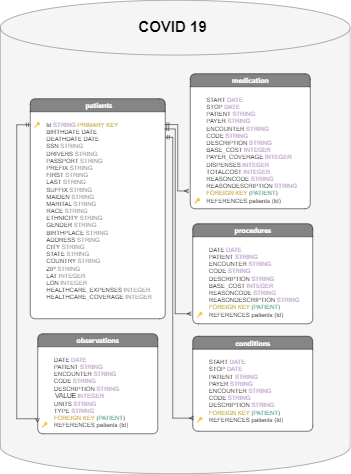

The diagram above was exported from draw.io. Its source (the exported page's mxGraphModel, read from the mxfile embedded in the PNG):
<mxGraphModel dx="1038" dy="641" grid="1" gridSize="10" guides="1" tooltips="1" connect="1" arrows="1" fold="1" page="1" pageScale="1" pageWidth="850" pageHeight="1100" background="none" math="0" shadow="0">
  <root>
    <mxCell id="0" />
    <mxCell id="1" parent="0" />
    <mxCell id="ushLREiogShHJSFb36nS-33" value="" style="shape=cylinder3;whiteSpace=wrap;html=1;boundedLbl=1;backgroundOutline=1;size=54.81822620738626;rounded=1;labelBackgroundColor=none;fontFamily=Helvetica;fontSize=12;fontColor=#333333;fillColor=#f5f5f5;strokeColor=#666666;" vertex="1" parent="1">
      <mxGeometry x="80" y="63" width="700" height="947" as="geometry" />
    </mxCell>
    <mxCell id="17acba5748e5396b-20" value="&lt;h2&gt;&lt;span style=&quot;font-family: -apple-system, BlinkMacSystemFont, &amp;quot;Segoe UI&amp;quot;, &amp;quot;Noto Sans&amp;quot;, Helvetica, Arial, sans-serif, &amp;quot;Apple Color Emoji&amp;quot;, &amp;quot;Segoe UI Emoji&amp;quot;; font-size: 14px; text-align: start;&quot;&gt;&lt;font style=&quot;&quot; color=&quot;#ffffff&quot;&gt;&amp;nbsp;patients&lt;/font&gt;&lt;/span&gt;&lt;/h2&gt;" style="swimlane;html=1;fontStyle=0;childLayout=stackLayout;horizontal=1;startSize=26;fillColor=#858585;horizontalStack=0;resizeParent=1;resizeLast=0;collapsible=1;marginBottom=0;swimlaneFillColor=#ffffff;rounded=1;shadow=0;comic=0;labelBackgroundColor=none;strokeWidth=1;fontFamily=Verdana;fontSize=10;align=center;" parent="1" vertex="1">
      <mxGeometry x="140" y="260" width="270" height="440" as="geometry">
        <mxRectangle x="350" y="42" width="90" height="30" as="alternateBounds" />
      </mxGeometry>
    </mxCell>
    <mxCell id="ushLREiogShHJSFb36nS-24" value="&lt;p style=&quot;&quot;&gt;&lt;span style=&quot;&quot;&gt;🔑 &lt;span style=&quot;white-space: pre;&quot;&gt;&#09;&lt;/span&gt;Id &lt;font color=&quot;#c3abd0&quot;&gt;&lt;font style=&quot;font-size: 12px;&quot;&gt;STRING&lt;/font&gt; &lt;/font&gt;&lt;font style=&quot;font-size: 12px;&quot; color=&quot;#ccae52&quot;&gt;PRIMARY KEY&lt;/font&gt;&lt;br&gt;&lt;/span&gt;&lt;span style=&quot;&quot;&gt;&lt;span style=&quot;white-space: pre;&quot;&gt;&#09;&lt;/span&gt;BIRTHDATE DATE&lt;br&gt;&lt;/span&gt;&lt;span style=&quot;&quot;&gt;&lt;span style=&quot;white-space: pre;&quot;&gt;&#09;&lt;/span&gt;DEATHDATE DATE&lt;br&gt;&lt;/span&gt;&lt;span style=&quot;&quot;&gt;&lt;span style=&quot;white-space: pre;&quot;&gt;&#09;&lt;/span&gt;SSN &lt;font style=&quot;font-size: 12px;&quot; color=&quot;#9a929e&quot;&gt;STRING&lt;/font&gt;&lt;br&gt;&lt;/span&gt;&lt;span style=&quot;&quot;&gt;&lt;span style=&quot;white-space: pre;&quot;&gt;&#09;&lt;/span&gt;DRIVERS &lt;font style=&quot;font-size: 12px;&quot; color=&quot;#9a929e&quot;&gt;STRING&lt;/font&gt;&lt;br&gt;&lt;/span&gt;&lt;span style=&quot;&quot;&gt;&lt;span style=&quot;white-space: pre;&quot;&gt;&#09;&lt;/span&gt;PASSPORT &lt;font style=&quot;font-size: 12px;&quot; color=&quot;#9a929e&quot;&gt;STRING&lt;/font&gt;&lt;br&gt;&lt;/span&gt;&lt;span style=&quot;&quot;&gt;&lt;span style=&quot;white-space: pre;&quot;&gt;&#09;&lt;/span&gt;PREFIX &lt;font style=&quot;font-size: 12px;&quot; color=&quot;#9a929e&quot;&gt;STRING&lt;/font&gt;&lt;br&gt;&lt;/span&gt;&lt;span style=&quot;&quot;&gt;&lt;span style=&quot;white-space: pre;&quot;&gt;&#09;&lt;/span&gt;FIRST &lt;font style=&quot;font-size: 12px;&quot; color=&quot;#9a929e&quot;&gt;STRING&lt;/font&gt;&lt;br&gt;&lt;/span&gt;&lt;span style=&quot;&quot;&gt;&lt;span style=&quot;white-space: pre;&quot;&gt;&#09;&lt;/span&gt;LAST &lt;font style=&quot;font-size: 12px;&quot; color=&quot;#9a929e&quot;&gt;STRING&lt;/font&gt;&lt;br&gt;&lt;/span&gt;&lt;span style=&quot;&quot;&gt;&lt;span style=&quot;white-space: pre;&quot;&gt;&#09;&lt;/span&gt;SUFFIX &lt;font style=&quot;font-size: 12px;&quot; color=&quot;#9a929e&quot;&gt;STRING&lt;/font&gt;&lt;br&gt;&lt;/span&gt;&lt;span style=&quot;&quot;&gt;&lt;span style=&quot;white-space: pre;&quot;&gt;&#09;&lt;/span&gt;MAIDEN &lt;font style=&quot;font-size: 12px;&quot; color=&quot;#9a929e&quot;&gt;STRING&lt;/font&gt;&lt;br&gt;&lt;/span&gt;&lt;span style=&quot;&quot;&gt;&lt;span style=&quot;white-space: pre;&quot;&gt;&#09;&lt;/span&gt;MARITAL &lt;font style=&quot;font-size: 12px;&quot; color=&quot;#9a929e&quot;&gt;STRING&lt;/font&gt;&lt;br&gt;&lt;/span&gt;&lt;span style=&quot;&quot;&gt;&lt;span style=&quot;white-space: pre;&quot;&gt;&#09;&lt;/span&gt;RACE &lt;font style=&quot;font-size: 12px;&quot; color=&quot;#9a929e&quot;&gt;STRING&lt;/font&gt;&lt;br&gt;&lt;/span&gt;&lt;span style=&quot;&quot;&gt;&lt;span style=&quot;white-space: pre;&quot;&gt;&#09;&lt;/span&gt;ETHNICITY &lt;font style=&quot;font-size: 12px;&quot; color=&quot;#9a929e&quot;&gt;STRING&lt;/font&gt;&lt;br&gt;&lt;/span&gt;&lt;span style=&quot;&quot;&gt;&lt;span style=&quot;white-space: pre;&quot;&gt;&#09;&lt;/span&gt;GENDER &lt;font style=&quot;font-size: 12px;&quot; color=&quot;#9a929e&quot;&gt;STRING&lt;/font&gt;&lt;br&gt;&lt;/span&gt;&lt;span style=&quot;&quot;&gt;&lt;span style=&quot;white-space: pre;&quot;&gt;&#09;&lt;/span&gt;BIRTHPLACE &lt;font style=&quot;font-size: 12px;&quot; color=&quot;#9a929e&quot;&gt;STRING&lt;/font&gt;&lt;br&gt;&lt;/span&gt;&lt;span style=&quot;&quot;&gt;&lt;span style=&quot;white-space: pre;&quot;&gt;&#09;&lt;/span&gt;ADDRESS &lt;font style=&quot;font-size: 12px;&quot; color=&quot;#9a929e&quot;&gt;STRING&lt;/font&gt;&lt;br&gt;&lt;/span&gt;&lt;span style=&quot;&quot;&gt;&lt;span style=&quot;white-space: pre;&quot;&gt;&#09;&lt;/span&gt;CITY &lt;font style=&quot;font-size: 12px;&quot; color=&quot;#9a929e&quot;&gt;STRING&lt;/font&gt;&lt;br&gt;&lt;/span&gt;&lt;span style=&quot;&quot;&gt;&lt;span style=&quot;white-space: pre;&quot;&gt;&#09;&lt;/span&gt;STATE &lt;font style=&quot;font-size: 12px;&quot; color=&quot;#9a929e&quot;&gt;STRING&lt;/font&gt;&lt;br&gt;&lt;/span&gt;&lt;span style=&quot;&quot;&gt;&lt;span style=&quot;white-space: pre;&quot;&gt;&#09;&lt;/span&gt;COUNTRY &lt;font style=&quot;font-size: 12px;&quot; color=&quot;#9a929e&quot;&gt;STRING&lt;/font&gt;&lt;br&gt;&lt;/span&gt;&lt;span style=&quot;&quot;&gt;&lt;span style=&quot;white-space: pre;&quot;&gt;&#09;&lt;/span&gt;ZIP &lt;font style=&quot;font-size: 12px;&quot; color=&quot;#9a929e&quot;&gt;STRING&lt;/font&gt;&lt;br&gt;&lt;/span&gt;&lt;span style=&quot;&quot;&gt;&lt;span style=&quot;white-space: pre;&quot;&gt;&#09;&lt;/span&gt;LAT &lt;font style=&quot;font-size: 12px;&quot; color=&quot;#9a929e&quot;&gt;INTEGER&lt;/font&gt;&lt;br&gt;&lt;/span&gt;&lt;span style=&quot;&quot;&gt;&lt;span style=&quot;white-space: pre;&quot;&gt;&#09;&lt;/span&gt;LON &lt;font style=&quot;font-size: 12px;&quot; color=&quot;#9a929e&quot;&gt;INTEGER&lt;/font&gt;&lt;br&gt;&lt;/span&gt;&lt;span style=&quot;&quot;&gt;&lt;span style=&quot;white-space: pre;&quot;&gt;&#09;&lt;/span&gt;HEALTHCARE_EXPENSES &lt;font style=&quot;font-size: 12px;&quot; color=&quot;#9a929e&quot;&gt;INTEGER&lt;/font&gt;&lt;br&gt;&lt;/span&gt;&lt;span style=&quot;&quot;&gt;&lt;span style=&quot;white-space: pre;&quot;&gt;&#09;&lt;/span&gt;HEALTHCARE_COVERAGE &lt;font style=&quot;font-size: 12px;&quot; color=&quot;#9a929e&quot;&gt;INTEGER&lt;/font&gt;&lt;/span&gt;&lt;/p&gt;" style="text;html=1;align=left;verticalAlign=top;spacingLeft=4;spacingRight=4;whiteSpace=wrap;overflow=hidden;rotatable=0;points=[[0,0.5],[1,0.5]];portConstraint=eastwest;rounded=1;" vertex="1" parent="17acba5748e5396b-20">
      <mxGeometry y="26" width="270" height="400" as="geometry" />
    </mxCell>
    <mxCell id="ushLREiogShHJSFb36nS-20" value="&lt;h1&gt;&lt;b&gt;&lt;font style=&quot;font-size: 30px;&quot;&gt;COVID 19&lt;/font&gt;&lt;/b&gt;&lt;/h1&gt;" style="text;html=1;strokeColor=none;fillColor=none;align=center;verticalAlign=middle;whiteSpace=wrap;rounded=0;" vertex="1" parent="1">
      <mxGeometry x="327" y="100" width="196.25" height="30" as="geometry" />
    </mxCell>
    <mxCell id="ushLREiogShHJSFb36nS-23" value="&lt;h2&gt;&lt;span style=&quot;font-family: -apple-system, BlinkMacSystemFont, &amp;quot;Segoe UI&amp;quot;, &amp;quot;Noto Sans&amp;quot;, Helvetica, Arial, sans-serif, &amp;quot;Apple Color Emoji&amp;quot;, &amp;quot;Segoe UI Emoji&amp;quot;; font-size: 14px; text-align: start;&quot;&gt;&lt;font style=&quot;&quot; color=&quot;#ffffff&quot;&gt;medication&lt;/font&gt;&lt;/span&gt;&lt;/h2&gt;" style="swimlane;html=1;fontStyle=0;childLayout=stackLayout;horizontal=1;startSize=26;fillColor=#858585;horizontalStack=0;resizeParent=1;resizeLast=0;collapsible=1;marginBottom=0;swimlaneFillColor=#ffffff;rounded=1;shadow=0;comic=0;labelBackgroundColor=none;strokeWidth=1;fontFamily=Verdana;fontSize=10;align=center;" vertex="1" parent="1">
      <mxGeometry x="460" y="210" width="240" height="270" as="geometry">
        <mxRectangle x="350" y="42" width="90" height="30" as="alternateBounds" />
      </mxGeometry>
    </mxCell>
    <mxCell id="ushLREiogShHJSFb36nS-26" value="&lt;p&gt;&lt;span style=&quot;white-space: pre;&quot;&gt;&#09;&lt;/span&gt;START &lt;font color=&quot;#c3abd0&quot;&gt;DATE&lt;/font&gt;&lt;br&gt;&lt;span style=&quot;background-color: initial;&quot;&gt;&lt;span style=&quot;white-space: pre;&quot;&gt;&#09;&lt;/span&gt;STOP &lt;/span&gt;&lt;span style=&quot;background-color: initial;&quot;&gt;&lt;font color=&quot;#c3abd0&quot;&gt;DATE&lt;/font&gt;&lt;/span&gt;&lt;span style=&quot;background-color: initial;&quot;&gt;&lt;br&gt;&lt;/span&gt;&lt;span style=&quot;background-color: initial;&quot;&gt;&lt;span style=&quot;white-space: pre;&quot;&gt;&#09;&lt;/span&gt;PATIENT &lt;font color=&quot;#c3abd0&quot;&gt;STRING&lt;/font&gt;&lt;br&gt;&lt;/span&gt;&lt;span style=&quot;background-color: initial;&quot;&gt;&lt;span style=&quot;white-space: pre;&quot;&gt;&#09;&lt;/span&gt;PAYER &lt;font color=&quot;#c3abd0&quot;&gt;STRING&lt;/font&gt;&lt;br&gt;&lt;/span&gt;&lt;span style=&quot;background-color: initial;&quot;&gt;&lt;span style=&quot;white-space: pre;&quot;&gt;&#09;&lt;/span&gt;ENCOUNTER &lt;font color=&quot;#c3abd0&quot;&gt;STRING&lt;/font&gt;&lt;br&gt;&lt;/span&gt;&lt;span style=&quot;background-color: initial;&quot;&gt;&lt;span style=&quot;white-space: pre;&quot;&gt;&#09;&lt;/span&gt;CODE &lt;font color=&quot;#c3abd0&quot;&gt;STRING&lt;/font&gt;&lt;br&gt;&lt;/span&gt;&lt;span style=&quot;background-color: initial;&quot;&gt;&lt;span style=&quot;white-space: pre;&quot;&gt;&#09;&lt;/span&gt;DESCRIPTION &lt;font color=&quot;#c3abd0&quot;&gt;STRING&lt;/font&gt;&lt;br&gt;&lt;/span&gt;&lt;span style=&quot;background-color: initial;&quot;&gt;&lt;span style=&quot;white-space: pre;&quot;&gt;&#09;&lt;/span&gt;BASE_COST &lt;font color=&quot;#c3abd0&quot;&gt;INTEGER&lt;/font&gt;&lt;br&gt;&lt;/span&gt;&lt;span style=&quot;background-color: initial;&quot;&gt;&lt;span style=&quot;white-space: pre;&quot;&gt;&#09;&lt;/span&gt;PAYER_COVERAGE &lt;font color=&quot;#c3abd0&quot;&gt;INTEGER&lt;/font&gt;&lt;br&gt;&lt;/span&gt;&lt;span style=&quot;background-color: initial;&quot;&gt;&lt;span style=&quot;white-space: pre;&quot;&gt;&#09;&lt;/span&gt;DISPENSES &lt;font color=&quot;#c3abd0&quot;&gt;INTEGER&lt;/font&gt;&lt;br&gt;&lt;/span&gt;&lt;span style=&quot;background-color: initial;&quot;&gt;&lt;span style=&quot;white-space: pre;&quot;&gt;&#09;&lt;/span&gt;TOTALCOST &lt;font color=&quot;#c3abd0&quot;&gt;INTEGER&lt;/font&gt;&lt;br&gt;&lt;/span&gt;&lt;span style=&quot;background-color: initial;&quot;&gt;&lt;span style=&quot;white-space: pre;&quot;&gt;&#09;&lt;/span&gt;REASONCODE &lt;font color=&quot;#c3abd0&quot;&gt;STRING&lt;/font&gt;&lt;br&gt;&lt;/span&gt;&lt;span style=&quot;background-color: initial;&quot;&gt;&lt;span style=&quot;white-space: pre;&quot;&gt;&#09;&lt;/span&gt;REASONDESCRIPTION &lt;font color=&quot;#c3abd0&quot;&gt;STRING&lt;/font&gt;&lt;br&gt;&lt;/span&gt;&lt;span style=&quot;background-color: initial;&quot;&gt;&lt;font color=&quot;#ccae52&quot;&gt;&lt;span style=&quot;white-space: pre;&quot;&gt;&#09;&lt;/span&gt;FOREIGN KEY&lt;/font&gt; (&lt;font color=&quot;#67ab9f&quot;&gt;PATIENT&lt;/font&gt;)&lt;br&gt;&lt;/span&gt;🔑&lt;span style=&quot;white-space: pre;&quot;&gt;&#09;&lt;/span&gt;&lt;span style=&quot;background-color: initial;&quot;&gt;REFERENCES patients (Id)&lt;/span&gt;&lt;span style=&quot;font-size: 13px; background-color: initial;&quot;&gt;&lt;br&gt;&lt;/span&gt;&lt;/p&gt;&lt;p&gt;&lt;/p&gt;" style="text;html=1;align=left;verticalAlign=top;spacingLeft=4;spacingRight=4;whiteSpace=wrap;overflow=hidden;rotatable=0;points=[[0,0.5],[1,0.5]];portConstraint=eastwest;rounded=1;" vertex="1" parent="ushLREiogShHJSFb36nS-23">
      <mxGeometry y="26" width="240" height="244" as="geometry" />
    </mxCell>
    <mxCell id="ushLREiogShHJSFb36nS-27" value="&lt;h2&gt;&lt;span style=&quot;font-family: -apple-system, BlinkMacSystemFont, &amp;quot;Segoe UI&amp;quot;, &amp;quot;Noto Sans&amp;quot;, Helvetica, Arial, sans-serif, &amp;quot;Apple Color Emoji&amp;quot;, &amp;quot;Segoe UI Emoji&amp;quot;; font-size: 14px; text-align: start;&quot;&gt;&lt;font style=&quot;&quot; color=&quot;#ffffff&quot;&gt;procedures&lt;/font&gt;&lt;/span&gt;&lt;/h2&gt;" style="swimlane;html=1;fontStyle=0;childLayout=stackLayout;horizontal=1;startSize=26;fillColor=#858585;horizontalStack=0;resizeParent=1;resizeLast=0;collapsible=1;marginBottom=0;swimlaneFillColor=#ffffff;rounded=1;shadow=0;comic=0;labelBackgroundColor=none;strokeWidth=1;fontFamily=Verdana;fontSize=10;align=center;" vertex="1" parent="1">
      <mxGeometry x="465" y="510" width="240" height="200" as="geometry">
        <mxRectangle x="350" y="42" width="90" height="30" as="alternateBounds" />
      </mxGeometry>
    </mxCell>
    <mxCell id="ushLREiogShHJSFb36nS-28" value="&lt;p&gt;&lt;span style=&quot;white-space: pre;&quot;&gt;&#09;&lt;/span&gt;DATE &lt;font style=&quot;&quot; color=&quot;#c3abd0&quot;&gt;DATE&lt;/font&gt;&lt;br&gt;&lt;span style=&quot;white-space: pre;&quot;&gt;&#09;&lt;/span&gt;PATIENT &lt;font color=&quot;#c3abd0&quot;&gt;STRING&lt;/font&gt;&lt;br&gt;&lt;span style=&quot;white-space: pre;&quot;&gt;&#09;&lt;/span&gt;ENCOUNTER &lt;font color=&quot;#c3abd0&quot;&gt;STRING&lt;/font&gt;&lt;br&gt;&lt;span style=&quot;white-space: pre;&quot;&gt;&#09;&lt;/span&gt;CODE &lt;font color=&quot;#c3abd0&quot;&gt;STRING&lt;/font&gt;&lt;br&gt;&lt;span style=&quot;white-space: pre;&quot;&gt;&#09;&lt;/span&gt;DESCRIPTION &lt;font color=&quot;#c3abd0&quot;&gt;STRING&lt;/font&gt;&lt;br&gt;&lt;span style=&quot;white-space: pre;&quot;&gt;&#09;&lt;/span&gt;BASE_COST &lt;font color=&quot;#c3abd0&quot;&gt;INTEGER&lt;/font&gt;&lt;br&gt;&lt;span style=&quot;white-space: pre;&quot;&gt;&#09;&lt;/span&gt;REASONCODE &lt;font color=&quot;#c3abd0&quot;&gt;STRING&lt;/font&gt;&lt;br&gt;&lt;span style=&quot;white-space: pre;&quot;&gt;&#09;&lt;/span&gt;REASONDESCRIPTION &lt;font color=&quot;#c3abd0&quot;&gt;STRING&lt;/font&gt;&lt;br&gt;&lt;font color=&quot;#ccae52&quot;&gt;&lt;span style=&quot;white-space: pre;&quot;&gt;&#09;&lt;/span&gt;FOREIGN KEY&lt;/font&gt; (&lt;font color=&quot;#67ab9f&quot;&gt;PATIENT&lt;/font&gt;)&lt;br&gt;🔑&lt;span style=&quot;white-space: pre;&quot;&gt;&#09;&lt;/span&gt;REFERENCES patients (Id)&lt;/p&gt;&lt;p&gt;&lt;/p&gt;&lt;p&gt;&lt;/p&gt;" style="text;html=1;align=left;verticalAlign=top;spacingLeft=4;spacingRight=4;whiteSpace=wrap;overflow=hidden;rotatable=0;points=[[0,0.5],[1,0.5]];portConstraint=eastwest;rounded=1;" vertex="1" parent="ushLREiogShHJSFb36nS-27">
      <mxGeometry y="26" width="240" height="174" as="geometry" />
    </mxCell>
    <mxCell id="ushLREiogShHJSFb36nS-29" value="&lt;h2&gt;&lt;span style=&quot;font-family: -apple-system, BlinkMacSystemFont, &amp;quot;Segoe UI&amp;quot;, &amp;quot;Noto Sans&amp;quot;, Helvetica, Arial, sans-serif, &amp;quot;Apple Color Emoji&amp;quot;, &amp;quot;Segoe UI Emoji&amp;quot;; font-size: 14px; text-align: start;&quot;&gt;&lt;font style=&quot;&quot; color=&quot;#ffffff&quot;&gt;observations&lt;/font&gt;&lt;/span&gt;&lt;/h2&gt;" style="swimlane;html=1;fontStyle=0;childLayout=stackLayout;horizontal=1;startSize=26;fillColor=#858585;horizontalStack=0;resizeParent=1;resizeLast=0;collapsible=1;marginBottom=0;swimlaneFillColor=#ffffff;rounded=1;shadow=0;comic=0;labelBackgroundColor=none;strokeWidth=1;fontFamily=Verdana;fontSize=10;align=center;" vertex="1" parent="1">
      <mxGeometry x="155" y="730" width="240" height="200" as="geometry">
        <mxRectangle x="350" y="42" width="90" height="30" as="alternateBounds" />
      </mxGeometry>
    </mxCell>
    <mxCell id="ushLREiogShHJSFb36nS-30" value="&lt;p&gt;&#09;&lt;span style=&quot;white-space: pre;&quot;&gt;&#09;&lt;/span&gt;DATE &lt;font style=&quot;&quot; color=&quot;#c3abd0&quot;&gt;DATE&lt;/font&gt;&lt;br&gt;&#09;&lt;span style=&quot;white-space: pre;&quot;&gt;&#09;&lt;/span&gt;PATIENT &lt;font color=&quot;#c3abd0&quot;&gt;STRING&lt;/font&gt;&lt;br&gt;&#09;&lt;span style=&quot;white-space: pre;&quot;&gt;&#09;&lt;/span&gt;ENCOUNTER &lt;font color=&quot;#c3abd0&quot;&gt;STRING&lt;/font&gt;&lt;br&gt;&#09;&lt;span style=&quot;white-space: pre;&quot;&gt;&#09;&lt;/span&gt;CODE &lt;font color=&quot;#c3abd0&quot;&gt;STRING&lt;/font&gt;&lt;br&gt;&#09;&lt;span style=&quot;white-space: pre;&quot;&gt;&#09;&lt;/span&gt;DESCRIPTION &lt;font color=&quot;#c3abd0&quot;&gt;STRING&lt;br&gt;&lt;/font&gt;&lt;span style=&quot;background-color: initial; font-size: 13px;&quot;&gt;&lt;span style=&quot;white-space: pre;&quot;&gt;&#09;&lt;/span&gt;VALUE&lt;/span&gt;&lt;span style=&quot;background-color: initial;&quot;&gt;&amp;nbsp;&lt;/span&gt;&lt;font style=&quot;background-color: initial;&quot; color=&quot;#c3abd0&quot;&gt;INTEGER&lt;br&gt;&lt;/font&gt;&lt;span style=&quot;background-color: initial;&quot;&gt;&lt;span style=&quot;white-space: pre;&quot;&gt;&#09;&lt;/span&gt;UNITS &lt;font color=&quot;#c3abd0&quot;&gt;STRING&lt;/font&gt;&lt;br&gt;&lt;/span&gt;&lt;span style=&quot;background-color: initial;&quot;&gt;&lt;span style=&quot;white-space: pre;&quot;&gt;&#09;&lt;/span&gt;TYPE &lt;font color=&quot;#c3abd0&quot;&gt;STRING&lt;/font&gt;&lt;br&gt;&lt;/span&gt;&lt;font style=&quot;background-color: initial;&quot; color=&quot;#ccae52&quot;&gt;&lt;span style=&quot;white-space: pre;&quot;&gt;&#09;&lt;/span&gt;FOREIGN KEY&lt;/font&gt;&lt;span style=&quot;background-color: initial;&quot;&gt; (&lt;/span&gt;&lt;font style=&quot;background-color: initial;&quot; color=&quot;#67ab9f&quot;&gt;PATIENT&lt;/font&gt;&lt;span style=&quot;background-color: initial;&quot;&gt;)&lt;br&gt;&lt;/span&gt;&lt;span style=&quot;background-color: initial;&quot;&gt;🔑&lt;/span&gt;&lt;span style=&quot;background-color: initial;&quot;&gt;&#09;&lt;span style=&quot;white-space: pre;&quot;&gt;&#09;&lt;/span&gt;&lt;/span&gt;&lt;span style=&quot;background-color: initial;&quot;&gt;REFERENCES patients (Id)&lt;/span&gt;&lt;/p&gt;&lt;p&gt;&lt;/p&gt;&lt;p&gt;&lt;/p&gt;" style="text;html=1;align=left;verticalAlign=top;spacingLeft=4;spacingRight=4;whiteSpace=wrap;overflow=hidden;rotatable=0;points=[[0,0.5],[1,0.5]];portConstraint=eastwest;rounded=1;" vertex="1" parent="ushLREiogShHJSFb36nS-29">
      <mxGeometry y="26" width="240" height="174" as="geometry" />
    </mxCell>
    <mxCell id="ushLREiogShHJSFb36nS-31" value="&lt;h2&gt;&lt;span style=&quot;font-family: -apple-system, BlinkMacSystemFont, &amp;quot;Segoe UI&amp;quot;, &amp;quot;Noto Sans&amp;quot;, Helvetica, Arial, sans-serif, &amp;quot;Apple Color Emoji&amp;quot;, &amp;quot;Segoe UI Emoji&amp;quot;; font-size: 14px; text-align: start;&quot;&gt;&lt;font style=&quot;&quot; color=&quot;#ffffff&quot;&gt;conditions&lt;/font&gt;&lt;/span&gt;&lt;/h2&gt;" style="swimlane;html=1;fontStyle=0;childLayout=stackLayout;horizontal=1;startSize=26;fillColor=#858585;horizontalStack=0;resizeParent=1;resizeLast=0;collapsible=1;marginBottom=0;swimlaneFillColor=#ffffff;rounded=1;shadow=0;comic=0;labelBackgroundColor=none;strokeWidth=1;fontFamily=Verdana;fontSize=10;align=center;" vertex="1" parent="1">
      <mxGeometry x="465" y="735" width="240" height="190" as="geometry">
        <mxRectangle x="350" y="42" width="90" height="30" as="alternateBounds" />
      </mxGeometry>
    </mxCell>
    <mxCell id="ushLREiogShHJSFb36nS-32" value="&lt;p&gt;&lt;span style=&quot;white-space: pre;&quot;&gt;&#09;&lt;/span&gt;START &lt;font color=&quot;#c3abd0&quot;&gt;DATE&lt;/font&gt;&lt;br&gt;&lt;span style=&quot;background-color: initial;&quot;&gt;&lt;span style=&quot;white-space: pre;&quot;&gt;&#09;&lt;/span&gt;STOP &lt;/span&gt;&lt;span style=&quot;background-color: initial;&quot;&gt;&lt;font color=&quot;#c3abd0&quot;&gt;DATE&lt;/font&gt;&lt;/span&gt;&lt;span style=&quot;background-color: initial;&quot;&gt;&lt;br&gt;&lt;/span&gt;&lt;span style=&quot;background-color: initial;&quot;&gt;&lt;span style=&quot;white-space: pre;&quot;&gt;&#09;&lt;/span&gt;PATIENT &lt;font color=&quot;#c3abd0&quot;&gt;STRING&lt;/font&gt;&lt;br&gt;&lt;/span&gt;&lt;span style=&quot;background-color: initial;&quot;&gt;&lt;span style=&quot;white-space: pre;&quot;&gt;&#09;&lt;/span&gt;PAYER &lt;font color=&quot;#c3abd0&quot;&gt;STRING&lt;/font&gt;&lt;br&gt;&lt;/span&gt;&lt;span style=&quot;background-color: initial;&quot;&gt;&lt;span style=&quot;white-space: pre;&quot;&gt;&#09;&lt;/span&gt;ENCOUNTER &lt;font color=&quot;#c3abd0&quot;&gt;STRING&lt;/font&gt;&lt;br&gt;&lt;/span&gt;&lt;span style=&quot;background-color: initial;&quot;&gt;&lt;span style=&quot;white-space: pre;&quot;&gt;&#09;&lt;/span&gt;CODE &lt;font color=&quot;#c3abd0&quot;&gt;STRING&lt;/font&gt;&lt;br&gt;&lt;/span&gt;&lt;span style=&quot;background-color: initial;&quot;&gt;&lt;span style=&quot;white-space: pre;&quot;&gt;&#09;&lt;/span&gt;DESCRIPTION &lt;font color=&quot;#c3abd0&quot;&gt;STRING&lt;br&gt;&lt;/font&gt;&lt;/span&gt;&lt;font style=&quot;background-color: initial;&quot; color=&quot;#ccae52&quot;&gt;&lt;span style=&quot;white-space: pre;&quot;&gt;&#09;&lt;/span&gt;FOREIGN KEY&lt;/font&gt;&lt;span style=&quot;background-color: initial;&quot;&gt; (&lt;/span&gt;&lt;font style=&quot;background-color: initial;&quot; color=&quot;#67ab9f&quot;&gt;PATIENT&lt;/font&gt;&lt;span style=&quot;background-color: initial;&quot;&gt;)&lt;br&gt;&lt;/span&gt;&lt;span style=&quot;background-color: initial;&quot;&gt;🔑&lt;/span&gt;&lt;span style=&quot;background-color: initial; white-space: pre;&quot;&gt;&#09;&lt;/span&gt;&lt;span style=&quot;background-color: initial;&quot;&gt;REFERENCES patients (Id)&lt;/span&gt;&lt;/p&gt;&lt;p&gt;&lt;/p&gt;" style="text;html=1;align=left;verticalAlign=top;spacingLeft=4;spacingRight=4;whiteSpace=wrap;overflow=hidden;rotatable=0;points=[[0,0.5],[1,0.5]];portConstraint=eastwest;rounded=1;" vertex="1" parent="ushLREiogShHJSFb36nS-31">
      <mxGeometry y="26" width="240" height="164" as="geometry" />
    </mxCell>
    <mxCell id="ushLREiogShHJSFb36nS-34" style="rounded=0;orthogonalLoop=1;jettySize=auto;html=1;entryX=-0.014;entryY=0.854;entryDx=0;entryDy=0;entryPerimeter=0;fontFamily=Helvetica;fontSize=30;fontColor=#000000;edgeStyle=orthogonalEdgeStyle;startArrow=ERmandOne;startFill=0;endArrow=ERmany;endFill=0;exitX=0.997;exitY=0.064;exitDx=0;exitDy=0;exitPerimeter=0;" edge="1" parent="1" source="ushLREiogShHJSFb36nS-24" target="ushLREiogShHJSFb36nS-26">
      <mxGeometry relative="1" as="geometry">
        <Array as="points">
          <mxPoint x="435" y="312" />
          <mxPoint x="435" y="444" />
        </Array>
      </mxGeometry>
    </mxCell>
    <mxCell id="ushLREiogShHJSFb36nS-35" style="rounded=0;orthogonalLoop=1;jettySize=auto;html=1;fontFamily=Helvetica;fontSize=30;fontColor=#000000;edgeStyle=orthogonalEdgeStyle;startArrow=ERmandOne;startFill=0;endArrow=ERmany;endFill=0;exitX=0.996;exitY=0.086;exitDx=0;exitDy=0;exitPerimeter=0;" edge="1" parent="1" source="ushLREiogShHJSFb36nS-24">
      <mxGeometry relative="1" as="geometry">
        <mxPoint x="419.19000000000005" y="321.5999999999999" as="sourcePoint" />
        <mxPoint x="462" y="690" as="targetPoint" />
        <Array as="points">
          <mxPoint x="430" y="320" />
          <mxPoint x="430" y="690" />
          <mxPoint x="462" y="690" />
        </Array>
      </mxGeometry>
    </mxCell>
    <mxCell id="ushLREiogShHJSFb36nS-36" style="rounded=0;orthogonalLoop=1;jettySize=auto;html=1;entryX=0.007;entryY=0.84;entryDx=0;entryDy=0;entryPerimeter=0;fontFamily=Helvetica;fontSize=30;fontColor=#000000;edgeStyle=orthogonalEdgeStyle;startArrow=ERmandOne;startFill=0;endArrow=ERmany;endFill=0;" edge="1" parent="1" target="ushLREiogShHJSFb36nS-32">
      <mxGeometry relative="1" as="geometry">
        <mxPoint x="410" y="337" as="sourcePoint" />
        <mxPoint x="456.4700000000001" y="709.9960000000001" as="targetPoint" />
        <Array as="points">
          <mxPoint x="425" y="337" />
          <mxPoint x="425" y="899" />
        </Array>
      </mxGeometry>
    </mxCell>
    <mxCell id="ushLREiogShHJSFb36nS-37" style="rounded=0;orthogonalLoop=1;jettySize=auto;html=1;entryX=-0.003;entryY=0.821;entryDx=0;entryDy=0;entryPerimeter=0;fontFamily=Helvetica;fontSize=30;fontColor=#000000;edgeStyle=orthogonalEdgeStyle;startArrow=ERmandOne;startFill=0;endArrow=ERmany;endFill=0;exitX=0.001;exitY=0.065;exitDx=0;exitDy=0;exitPerimeter=0;" edge="1" parent="1" source="ushLREiogShHJSFb36nS-24" target="ushLREiogShHJSFb36nS-30">
      <mxGeometry relative="1" as="geometry">
        <mxPoint x="140" y="300" as="sourcePoint" />
        <mxPoint x="155.00000000000006" y="871.76" as="targetPoint" />
        <Array as="points">
          <mxPoint x="113" y="312" />
          <mxPoint x="113" y="900" />
          <mxPoint x="154" y="900" />
        </Array>
      </mxGeometry>
    </mxCell>
  </root>
</mxGraphModel>